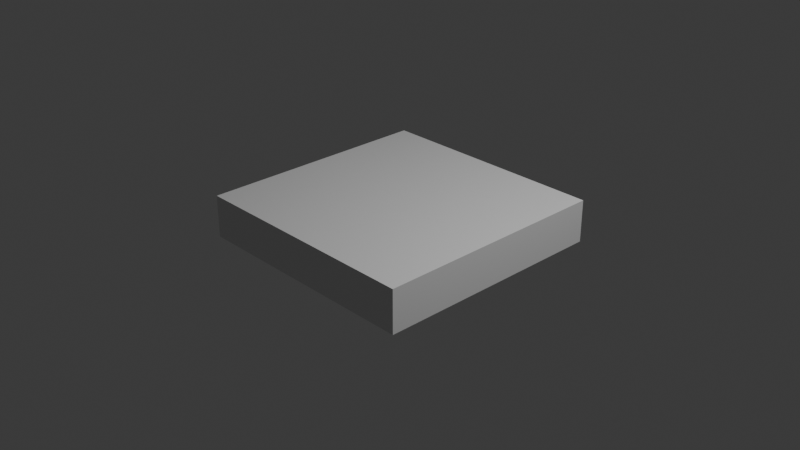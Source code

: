 # Source: NormalTile.blend  (saved by Blender 4.2.66; exported with 4.5.12 LTS)
import bpy
from mathutils import Matrix  # noqa: F401  (used for matrix-valued properties, if any)

bpy.ops.wm.read_factory_settings(use_empty=True)
scene = bpy.context.scene
scene.name = 'Scene'

# ---- collections
col_collection = bpy.data.collections.new('Collection'); scene.collection.children.link(col_collection)

# ---- materials (node trees are filled in below, after node groups)
mat_material = bpy.data.materials.new('Material')
mat_material.alpha_threshold = 0.0
mat_material.use_transparent_shadow = False
mat_material.roughness = 0.5
mat_material.line_color = (0.0, 0.0, 0.0, 1.0)

# ---- material node trees
mat_material.use_nodes = True; mat_material.node_tree.nodes.clear()
_N = mat_material.node_tree.nodes; _L = mat_material.node_tree.links
n0 = _N.new('ShaderNodeOutputMaterial'); n0.name = 'Material Output'; n0.location = (300, 300)
n1 = _N.new('ShaderNodeBsdfPrincipled'); n1.name = 'Principled BSDF'; n1.location = (10, 300)
n1.inputs[3].default_value = 1.45
_L.new(n1.outputs[0], n0.inputs[0])
n0.is_active_output = True

# ---- world
world_world = bpy.data.worlds.new('World'); scene.world = world_world
world_world.use_nodes = True; world_world.node_tree.nodes.clear()
_N = world_world.node_tree.nodes; _L = world_world.node_tree.links
n0 = _N.new('ShaderNodeOutputWorld'); n0.name = 'World Output'; n0.location = (300, 300)
n1 = _N.new('ShaderNodeBackground'); n1.name = 'Background'; n1.location = (10, 300)
n1.inputs[0].default_value = (0.05088, 0.05088, 0.05088, 1.0)
_L.new(n1.outputs[0], n0.inputs[0])
n0.is_active_output = True
world_world.color = (0.05088, 0.05088, 0.05088)
world_world.sun_shadow_jitter_overblur = 0.0

# ---- cameras
cam_camera = bpy.data.cameras.new('Camera')
cam_camera.clip_end = 100.0
cam_camera.ortho_scale = 7.314

# ---- lights
light_light = bpy.data.lights.new('Light', 'POINT')
light_light.energy = 1000.0
light_light.shadow_soft_size = 0.1

# ---- meshes
me_cube = bpy.data.meshes.new('Cube')
me_cube.from_pydata([(1.0, 1.0, 1.0), (1.0, 1.0, -1.0), (1.0, -1.0, 1.0), (1.0, -1.0, -1.0), (-1.0, 1.0, 1.0), (-1.0, 1.0, -1.0), (-1.0, -1.0, 1.0), (-1.0, -1.0, -1.0)], [], [(0, 4, 6, 2), (3, 2, 6, 7), (7, 6, 4, 5), (5, 1, 3, 7), (1, 0, 2, 3), (5, 4, 0, 1)])
_uv = me_cube.uv_layers.new(name='UVMap')
_uv.uv.foreach_set('vector', [0.625, 0.5, 0.875, 0.5, 0.875, 0.75, 0.625, 0.75, 0.375, 0.75, 0.625, 0.75, 0.625, 1.0, 0.375, 1.0, 0.375, 0.0, 0.625, 0.0, 0.625, 0.25, 0.375, 0.25, 0.125, 0.5, 0.375, 0.5, 0.375, 0.75, 0.125, 0.75, 0.375, 0.5, 0.625, 0.5, 0.625, 0.75, 0.375, 0.75, 0.375, 0.25, 0.625, 0.25, 0.625, 0.5, 0.375, 0.5])
me_cube.materials.append(mat_material)
me_cube.use_mirror_vertex_groups = False
me_cube.update()

# ---- objects
ob_cube = bpy.data.objects.new('Cube', me_cube)
ob_light = bpy.data.objects.new('Light', light_light)
ob_camera = bpy.data.objects.new('Camera', cam_camera)

# ---- transforms, parenting, visibility, modifiers, constraints
ob_cube.location = (0.0, 0.0, 0.0)
ob_cube.scale = (1.301, 1.301, 0.2309)
ob_cube.lock_rotations_4d = False
ob_cube.empty_display_type = 'ARROWS'
ob_cube.lineart.crease_threshold = 0.0
ob_light.location = (4.076, 1.005, 5.904)
ob_light.rotation_euler = (0.6503, 0.05522, 1.866)
ob_light.lock_rotations_4d = False
ob_light.empty_display_type = 'ARROWS'
ob_light.color = (0.0, 0.0, 0.0, 0.0)
ob_light.lineart.crease_threshold = 0.0
ob_camera.location = (7.359, -6.926, 4.958)
ob_camera.rotation_euler = (1.109, 0.0, 0.8149)
ob_camera.lock_rotations_4d = False
ob_camera.empty_display_type = 'ARROWS'
ob_camera.color = (0.0, 0.0, 0.0, 0.0)
ob_camera.display_type = 'WIRE'
ob_camera.lineart.crease_threshold = 0.0

# ---- collection membership
col_collection.objects.link(ob_cube)
col_collection.objects.link(ob_light)
col_collection.objects.link(ob_camera)

# ---- scene / render settings (as saved in the file)
scene.camera = ob_camera
scene.frame_start = 1; scene.frame_end = 250; scene.frame_set(1)
scene.render.engine = 'BLENDER_EEVEE_NEXT'
bpy.context.view_layer.update()
